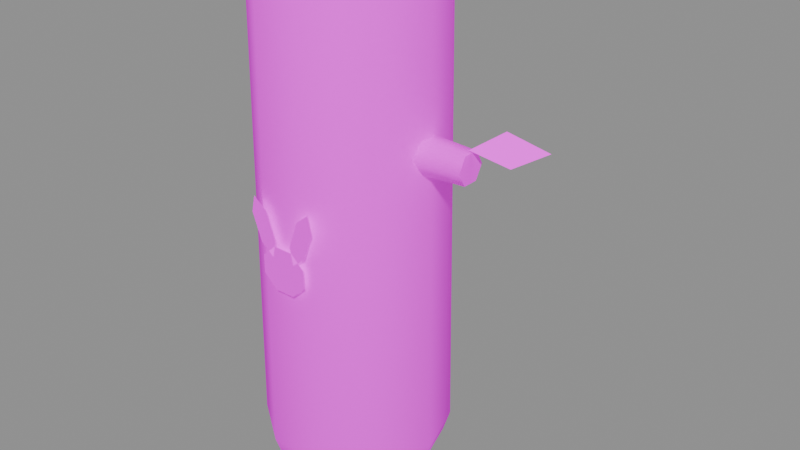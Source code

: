 # Source: log.blend  (saved by Blender 5.0.118; exported with 4.5.12 LTS)
import bpy
from mathutils import Matrix  # noqa: F401  (used for matrix-valued properties, if any)

bpy.ops.wm.read_factory_settings(use_empty=True)
scene = bpy.context.scene
scene.name = 'Scene'

# ---- images (referenced by path relative to the original .blend; pixels are not part of the script)
import os
ASSET_DIR = os.environ.get("B2B_ASSET_DIR", "")  # directory of the original .blend (textures are referenced by path, not embedded)
HERE = os.path.dirname(os.path.abspath(__file__))  # packed textures are extracted next to this script under _unpacked/

def load_image(name, relpath, width, height, colorspace="sRGB"):
    """Load a texture the original file referenced (path relative to the .blend, or extracted next to this script)."""
    p = next((c for c in (os.path.join(HERE, relpath), os.path.join(ASSET_DIR, relpath)) if relpath and os.path.exists(c)), "")
    if p:
        img = bpy.data.images.load(p, check_existing=True)
        img.name = name
    else:  # same state as the original file: an image datablock whose file is absent (Cycles renders it pink)
        img = bpy.data.images.new(name, width, height)
        img.source = "FILE"
        img.filepath = "//" + (relpath or name)
    img.colorspace_settings.name = colorspace
    return img
img_wirenook_palette_png = load_image('wirenook-palette.png', 'wirenook-palette.png', 1024, 1024, 'sRGB')
img_wirenook_palette_emission_png = load_image('wirenook-palette-emission.png', 'wirenook-palette-emission.png', 1024, 1024, 'Non-Color')

# ---- materials (node trees are filled in below, after node groups)
mat_wirenook = bpy.data.materials.new('wirenook')
mat_wirenook.use_backface_culling = True

# ---- material node trees
mat_wirenook.use_nodes = True; mat_wirenook.node_tree.nodes.clear()
_N = mat_wirenook.node_tree.nodes; _L = mat_wirenook.node_tree.links
n0 = _N.new('ShaderNodeOutputMaterial'); n0.name = 'Material Output'; n0.location = (0, 0)
n1 = _N.new('ShaderNodeBsdfPrincipled'); n1.name = 'Principled BSDF'; n1.location = (0, 0)
n1.inputs[2].default_value = 1.0
n1.inputs[13].default_value = 0.0
n2 = _N.new('ShaderNodeTexImage'); n2.name = 'Image Texture'; n2.location = (0, 0)
n2.image = img_wirenook_palette_png
n2.interpolation = 'Closest'
n3 = _N.new('ShaderNodeTexImage'); n3.name = 'Image Texture.001'; n3.location = (0, 0)
n3.image = img_wirenook_palette_emission_png
n3.interpolation = 'Closest'
_L.new(n2.outputs[0], n1.inputs[0])
_L.new(n2.outputs[0], n1.inputs[27])
_L.new(n3.outputs[0], n1.inputs[28])
_L.new(n1.outputs[0], n0.inputs[0])
n0.is_active_output = True

# ---- meshes
me_log = bpy.data.meshes.new('Log')
me_log.from_pydata([(0.165, 0.0, 0.0), (0.1335, 0.09698, 0.0), (0.05099, 0.1569, 0.0), (-0.05099, 0.1569, 0.0), (-0.1335, 0.09698, 0.0), (-0.165, 2.021e-17, 0.0), (-0.1335, -0.09698, 0.0), (-0.05099, -0.1569, 0.0), (0.05099, -0.1569, 0.0), (0.1335, -0.09698, 0.0), (0.178, 0.0, 0.04), (0.144, 0.1046, 0.04), (0.05501, 0.1693, 0.04), (-0.05501, 0.1693, 0.04), (-0.144, 0.1046, 0.04), (-0.178, 2.18e-17, 0.04), (-0.144, -0.1046, 0.04), (-0.05501, -0.1693, 0.04), (0.05501, -0.1693, 0.04), (0.144, -0.1046, 0.04), (0.168, 0.0, 0.9), (0.1359, 0.09875, 0.9), (0.05191, 0.1598, 0.9), (-0.05191, 0.1598, 0.9), (-0.1359, 0.09875, 0.9), (-0.168, 2.057e-17, 0.9), (-0.1359, -0.09875, 0.9), (-0.05191, -0.1598, 0.9), (0.05191, -0.1598, 0.9), (0.1359, -0.09875, 0.9), (0.155, 0.0, 0.95), (0.1254, 0.09111, 0.95), (0.0479, 0.1474, 0.95), (-0.0479, 0.1474, 0.95), (-0.1254, 0.09111, 0.95), (-0.155, 1.898e-17, 0.95), (-0.1254, -0.09111, 0.95), (-0.0479, -0.1474, 0.95), (0.0479, -0.1474, 0.95), (0.1254, -0.09111, 0.95), (0.105, 0.0, 0.9508), (0.08495, -0.06172, 0.9508), (0.03245, -0.09986, 0.9508), (-0.03245, -0.09986, 0.9508), (-0.08495, -0.06172, 0.9508), (-0.105, -1.286e-17, 0.9508), (-0.08495, 0.06172, 0.9508), (-0.03245, 0.09986, 0.9508), (0.03245, 0.09986, 0.9508), (0.08495, 0.06172, 0.9508), (0.05, 0.0, 0.9516), (0.04045, -0.02939, 0.9516), (0.01545, -0.04755, 0.9516), (-0.01545, -0.04755, 0.9516), (-0.04045, -0.02939, 0.9516), (-0.05, -6.123e-18, 0.9516), (-0.04045, 0.02939, 0.9516), (-0.01545, 0.04755, 0.9516), (0.01545, 0.04755, 0.9516), (0.04045, 0.02939, 0.9516), (0.13, 0.036, 0.62), (0.13, 0.018, 0.6512), (0.13, -0.018, 0.6512), (0.13, -0.036, 0.62), (0.13, -0.018, 0.5888), (0.13, 0.018, 0.5888), (0.25, 0.03, 0.62), (0.25, 0.015, 0.646), (0.25, -0.015, 0.646), (0.25, -0.03, 0.62), (0.25, -0.015, 0.594), (0.25, 0.015, 0.594), (0.245, 0.0, 0.65), (0.315, 0.0, 0.7), (0.395, 0.0, 0.685), (0.325, 0.0, 0.64), (0.245, 0.0, 0.65), (0.325, 0.0, 0.64), (0.395, 0.0, 0.685), (0.315, 0.0, 0.7), (-0.04619, -0.1768, 0.4372), (-0.01913, -0.1768, 0.4616), (0.01913, -0.1768, 0.4616), (0.04619, -0.1768, 0.4372), (0.04619, -0.1768, 0.4028), (0.01913, -0.1768, 0.3784), (-0.01913, -0.1768, 0.3784), (-0.04619, -0.1768, 0.4028), (0.06091, -0.1768, 0.5437), (0.03523, -0.1768, 0.5238), (0.01642, -0.1768, 0.4721), (0.02329, -0.1768, 0.4403), (0.04897, -0.1768, 0.4602), (0.06778, -0.1768, 0.5119), (-0.06091, -0.1768, 0.5437), (-0.06778, -0.1768, 0.5119), (-0.04897, -0.1768, 0.4602), (-0.02329, -0.1768, 0.4403), (-0.01642, -0.1768, 0.4721), (-0.03523, -0.1768, 0.5238)], [], [(0, 1, 11, 10), (1, 2, 12, 11), (2, 3, 13, 12), (3, 4, 14, 13), (4, 5, 15, 14), (5, 6, 16, 15), (6, 7, 17, 16), (7, 8, 18, 17), (8, 9, 19, 18), (9, 0, 10, 19), (10, 11, 21, 20), (11, 12, 22, 21), (12, 13, 23, 22), (13, 14, 24, 23), (14, 15, 25, 24), (15, 16, 26, 25), (16, 17, 27, 26), (17, 18, 28, 27), (18, 19, 29, 28), (19, 10, 20, 29), (20, 21, 31, 30), (21, 22, 32, 31), (22, 23, 33, 32), (23, 24, 34, 33), (24, 25, 35, 34), (25, 26, 36, 35), (26, 27, 37, 36), (27, 28, 38, 37), (28, 29, 39, 38), (29, 20, 30, 39), (9, 8, 7, 6, 5, 4, 3, 2, 1, 0), (30, 31, 32, 33, 34, 35, 36, 37, 38, 39), (49, 48, 47, 46, 45, 44, 43, 42, 41, 40), (59, 58, 57, 56, 55, 54, 53, 52, 51, 50), (60, 61, 67, 66), (61, 62, 68, 67), (62, 63, 69, 68), (63, 64, 70, 69), (64, 65, 71, 70), (65, 60, 66, 71), (66, 67, 68, 69, 70, 71), (75, 74, 73, 72), (79, 78, 77, 76), (87, 86, 85, 84, 83, 82, 81, 80), (88, 89, 90, 91, 92, 93), (94, 95, 96, 97, 98, 99)])
me_log.polygons.foreach_set('use_smooth', [1, 1, 1, 1, 1, 1, 1, 1, 1, 1, 1, 1, 1, 1, 1, 1, 1, 1, 1, 1, 1, 1, 1, 1, 1, 1, 1, 1, 1, 1, 0, 0, 0, 0, 1, 1, 1, 1, 1, 1, 0, 0, 0, 0, 0, 0])
_k = set([(0, 1), (0, 9), (1, 2), (2, 3), (3, 4), (4, 5), (5, 6), (6, 7), (7, 8), (8, 9), (30, 31), (30, 39), (31, 32), (32, 33), (33, 34), (34, 35), (35, 36), (36, 37), (37, 38), (38, 39), (60, 61), (60, 65), (61, 62), (62, 63), (63, 64), (64, 65), (66, 67), (66, 71), (67, 68), (68, 69), (69, 70), (70, 71)])
me_log.attributes.new('sharp_edge', 'BOOLEAN', 'EDGE').data.foreach_set('value', [ (min(e.vertices), max(e.vertices)) in _k for e in me_log.edges])
_uv = me_log.uv_layers.new(name='UVMap')
_uv.uv.foreach_set('vector', [0.6875, 0.4375, 0.6875, 0.4375, 0.6875, 0.4375, 0.6875, 0.4375, 0.6875, 0.4375, 0.6875, 0.4375, 0.6875, 0.4375, 0.6875, 0.4375, 0.6875, 0.4375, 0.6875, 0.4375, 0.6875, 0.4375, 0.6875, 0.4375, 0.6875, 0.4375, 0.6875, 0.4375, 0.6875, 0.4375, 0.6875, 0.4375, 0.6875, 0.4375, 0.6875, 0.4375, 0.6875, 0.4375, 0.6875, 0.4375, 0.6875, 0.4375, 0.6875, 0.4375, 0.6875, 0.4375, 0.6875, 0.4375, 0.6875, 0.4375, 0.6875, 0.4375, 0.6875, 0.4375, 0.6875, 0.4375, 0.6875, 0.4375, 0.6875, 0.4375, 0.6875, 0.4375, 0.6875, 0.4375, 0.6875, 0.4375, 0.6875, 0.4375, 0.6875, 0.4375, 0.6875, 0.4375, 0.6875, 0.4375, 0.6875, 0.4375, 0.6875, 0.4375, 0.6875, 0.4375, 0.6875, 0.4375, 0.6875, 0.4375, 0.6875, 0.4375, 0.6875, 0.4375, 0.6875, 0.4375, 0.6875, 0.4375, 0.6875, 0.4375, 0.6875, 0.4375, 0.6875, 0.4375, 0.6875, 0.4375, 0.6875, 0.4375, 0.6875, 0.4375, 0.6875, 0.4375, 0.6875, 0.4375, 0.6875, 0.4375, 0.6875, 0.4375, 0.6875, 0.4375, 0.6875, 0.4375, 0.6875, 0.4375, 0.6875, 0.4375, 0.6875, 0.4375, 0.6875, 0.4375, 0.6875, 0.4375, 0.6875, 0.4375, 0.6875, 0.4375, 0.6875, 0.4375, 0.6875, 0.4375, 0.6875, 0.4375, 0.6875, 0.4375, 0.6875, 0.4375, 0.6875, 0.4375, 0.6875, 0.4375, 0.6875, 0.4375, 0.6875, 0.4375, 0.6875, 0.4375, 0.6875, 0.4375, 0.6875, 0.4375, 0.6875, 0.4375, 0.6875, 0.4375, 0.6875, 0.4375, 0.6875, 0.4375, 0.6875, 0.4375, 0.6875, 0.4375, 0.6875, 0.4375, 0.6875, 0.4375, 0.6875, 0.4375, 0.6875, 0.4375, 0.6875, 0.4375, 0.6875, 0.4375, 0.6875, 0.4375, 0.6875, 0.4375, 0.6875, 0.4375, 0.6875, 0.4375, 0.6875, 0.4375, 0.6875, 0.4375, 0.6875, 0.4375, 0.6875, 0.4375, 0.6875, 0.4375, 0.6875, 0.4375, 0.6875, 0.4375, 0.6875, 0.4375, 0.6875, 0.4375, 0.6875, 0.4375, 0.6875, 0.4375, 0.6875, 0.4375, 0.6875, 0.4375, 0.6875, 0.4375, 0.6875, 0.4375, 0.6875, 0.4375, 0.6875, 0.4375, 0.6875, 0.4375, 0.6875, 0.4375, 0.6875, 0.4375, 0.6875, 0.4375, 0.6875, 0.4375, 0.6875, 0.4375, 0.6875, 0.4375, 0.6875, 0.4375, 0.6875, 0.4375, 0.6875, 0.4375, 0.6875, 0.4375, 0.6875, 0.4375, 0.6875, 0.4375, 0.6875, 0.4375, 0.6875, 0.4375, 0.6875, 0.4375, 0.6875, 0.4375, 0.6875, 0.4375, 0.6875, 0.4375, 0.6875, 0.4375, 0.8125, 0.6875, 0.8125, 0.6875, 0.8125, 0.6875, 0.8125, 0.6875, 0.8125, 0.6875, 0.8125, 0.6875, 0.8125, 0.6875, 0.8125, 0.6875, 0.8125, 0.6875, 0.8125, 0.6875, 0.5625, 0.4375, 0.5625, 0.4375, 0.5625, 0.4375, 0.5625, 0.4375, 0.5625, 0.4375, 0.5625, 0.4375, 0.5625, 0.4375, 0.5625, 0.4375, 0.5625, 0.4375, 0.5625, 0.4375, 0.8125, 0.6875, 0.8125, 0.6875, 0.8125, 0.6875, 0.8125, 0.6875, 0.8125, 0.6875, 0.8125, 0.6875, 0.8125, 0.6875, 0.8125, 0.6875, 0.8125, 0.6875, 0.8125, 0.6875, 0.6875, 0.4375, 0.6875, 0.4375, 0.6875, 0.4375, 0.6875, 0.4375, 0.6875, 0.4375, 0.6875, 0.4375, 0.6875, 0.4375, 0.6875, 0.4375, 0.6875, 0.4375, 0.6875, 0.4375, 0.6875, 0.4375, 0.6875, 0.4375, 0.6875, 0.4375, 0.6875, 0.4375, 0.6875, 0.4375, 0.6875, 0.4375, 0.6875, 0.4375, 0.6875, 0.4375, 0.6875, 0.4375, 0.6875, 0.4375, 0.6875, 0.4375, 0.6875, 0.4375, 0.6875, 0.4375, 0.6875, 0.4375, 0.8125, 0.6875, 0.8125, 0.6875, 0.8125, 0.6875, 0.8125, 0.6875, 0.8125, 0.6875, 0.8125, 0.6875, 0.9375, 0.4375, 0.9375, 0.4375, 0.9375, 0.4375, 0.9375, 0.4375, 0.9375, 0.4375, 0.9375, 0.4375, 0.9375, 0.4375, 0.9375, 0.4375, 0.8125, 0.6875, 0.8125, 0.6875, 0.8125, 0.6875, 0.8125, 0.6875, 0.8125, 0.6875, 0.8125, 0.6875, 0.8125, 0.6875, 0.8125, 0.6875, 0.8125, 0.6875, 0.8125, 0.6875, 0.8125, 0.6875, 0.8125, 0.6875, 0.8125, 0.6875, 0.8125, 0.6875, 0.8125, 0.6875, 0.8125, 0.6875, 0.8125, 0.6875, 0.8125, 0.6875, 0.8125, 0.6875, 0.8125, 0.6875])
me_log.materials.append(mat_wirenook)
me_log.update()
arm_logrig = bpy.data.armatures.new('LogRig')  # bones are not reproduced

# ---- objects
ob_logrig = bpy.data.objects.new('LogRig', arm_logrig)
ob_log = bpy.data.objects.new('Log', me_log)

# ---- transforms, parenting, visibility, modifiers, constraints
ob_logrig.location = (0.0, 0.0, 0.0)
ob_log.parent = ob_logrig
ob_log.location = (0.0, 0.0, 0.0)
_vg = ob_log.vertex_groups.new(name='Log')
_vg.add([0, 1, 2, 3, 4, 5, 6, 7, 8, 9, 10, 11, 12, 13, 14, 15, 16, 17, 18, 19, 20, 21, 22, 23, 24, 25, 26, 27, 28, 29, 30, 31, 32, 33, 34, 35, 36, 37, 38, 39, 40, 41, 42, 43, 44, 45, 46, 47, 48, 49, 50, 51, 52, 53, 54, 55, 56, 57, 58, 59, 60, 61, 62, 63, 64, 65, 66, 67, 68, 69, 70, 71, 72, 73, 74, 75, 76, 77, 78, 79, 80, 81, 82, 83, 84, 85, 86, 87, 88, 89, 90, 91, 92, 93, 94, 95, 96, 97, 98, 99], 1.0, 'REPLACE')
_m = ob_log.modifiers.new('Armature', 'ARMATURE')
_m.object = ob_logrig

# ---- collection membership
scene.collection.objects.link(ob_logrig)
scene.collection.objects.link(ob_log)

# ---- scene / render settings (as saved in the file)
scene.frame_start = 1; scene.frame_end = 250; scene.frame_set(1)
scene.render.engine = 'BLENDER_EEVEE_NEXT'
scene.render.bake_bias = 0.0
scene.render.bake_samples = 0
scene.cycles.sampling_pattern = 'TABULATED_SOBOL'
scene.eevee.use_volume_custom_range = False
bpy.context.view_layer.update()

# ---- added for rendering (the .blend has no active camera and no usable light): camera, sun + grey world if the file has none
cam_auto = bpy.data.cameras.new('AutoCamera')
cam_auto.lens = 50.0
cam_auto.sensor_width = 36.0
cam_auto.clip_end = 1000.0
ob_auto_camera = bpy.data.objects.new('AutoCamera', cam_auto)
scene.collection.objects.link(ob_auto_camera)
ob_auto_camera.location = (1.18497, -1.29551, 1.33697)
ob_auto_camera.rotation_euler = (1.09748, -7.21219e-08, 0.694738)
scene.camera = ob_auto_camera
light_auto_sun = bpy.data.lights.new('AutoSun', 'SUN')
light_auto_sun.energy = 3.0
light_auto_sun.angle = 0.0523599
ob_auto_sun = bpy.data.objects.new('AutoSun', light_auto_sun)
scene.collection.objects.link(ob_auto_sun)
ob_auto_sun.rotation_euler = (0.872665, 0.174533, 0.523599)
if scene.world is None:
    world_auto = bpy.data.worlds.new('AutoWorld')
    world_auto.color = (0.3, 0.3, 0.3)
    scene.world = world_auto
bpy.context.view_layer.update()
